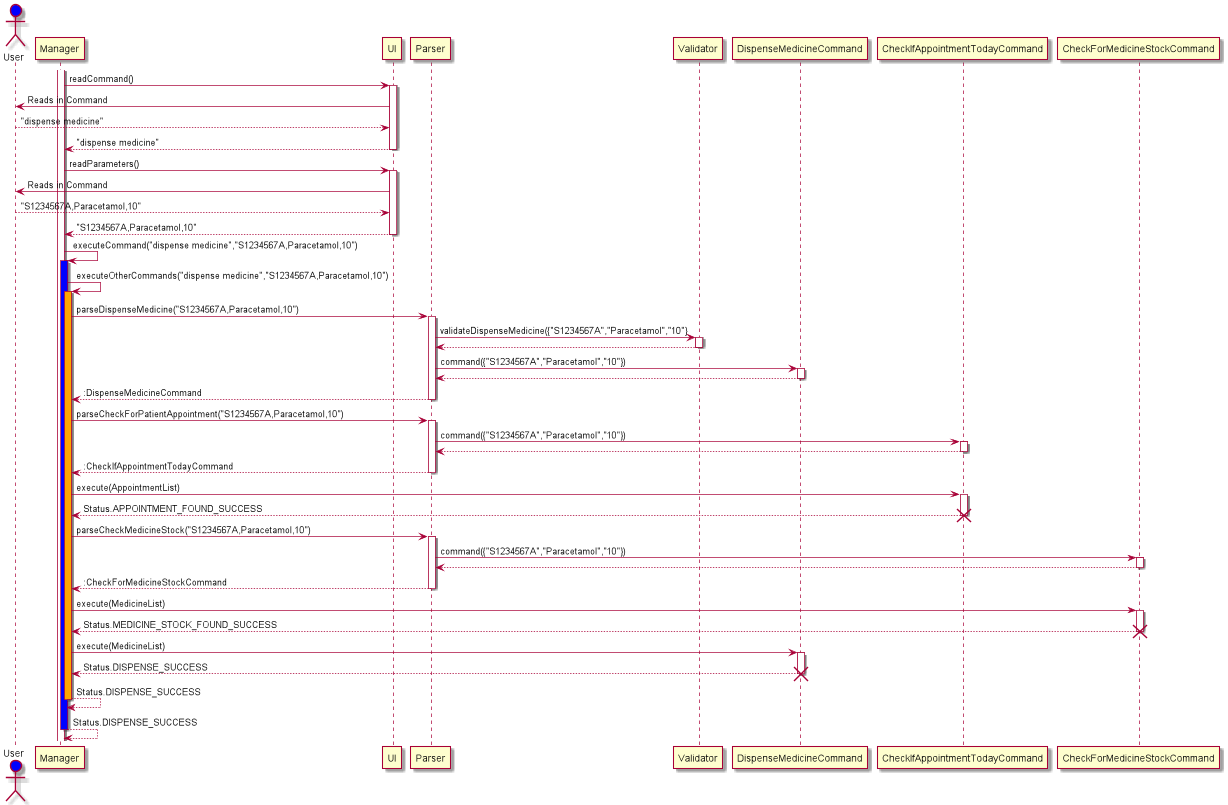

The diagram above was rendered by PlantUML. Its source (embedded in the PNG):
@startuml
actor User as User #blue
activate Manager
Manager -> UI : readCommand()
activate UI
UI -> User : Reads in Command
User --> UI : "dispense medicine"
UI --> Manager : "dispense medicine"
deactivate UI

Manager -> UI : readParameters()
activate UI
UI -> User : Reads in Command
User --> UI : "S1234567A,Paracetamol,10"
UI --> Manager : "S1234567A,Paracetamol,10"
deactivate UI

Manager -> Manager : executeCommand("dispense medicine","S1234567A,Paracetamol,10")
activate Manager #blue
Manager -> Manager : executeOtherCommands("dispense medicine","S1234567A,Paracetamol,10")
activate Manager #orange
Manager -> Parser: parseDispenseMedicine("S1234567A,Paracetamol,10")
activate Parser
Parser -> Validator: validateDispenseMedicine({"S1234567A","Paracetamol","10"}
activate Validator
Validator --> Parser
deactivate Validator
Parser -> DispenseMedicineCommand : command({"S1234567A","Paracetamol","10"})
activate DispenseMedicineCommand
DispenseMedicineCommand --> Parser
deactivate DispenseMedicineCommand
Parser --> Manager : :DispenseMedicineCommand
deactivate Parser
Manager -> Parser : parseCheckForPatientAppointment("S1234567A,Paracetamol,10")
activate Parser
Parser -> CheckIfAppointmentTodayCommand: command({"S1234567A","Paracetamol","10"})
activate CheckIfAppointmentTodayCommand
CheckIfAppointmentTodayCommand --> Parser
deactivate CheckIfAppointmentTodayCommand
Parser --> Manager : :CheckIfAppointmentTodayCommand
deactivate Parser
Manager -> CheckIfAppointmentTodayCommand : execute(AppointmentList)
activate CheckIfAppointmentTodayCommand
CheckIfAppointmentTodayCommand --> Manager: Status.APPOINTMENT_FOUND_SUCCESS
deactivate CheckIfAppointmentTodayCommand
destroy CheckIfAppointmentTodayCommand
Manager -> Parser: parseCheckMedicineStock("S1234567A,Paracetamol,10")
activate Parser
Parser -> CheckForMedicineStockCommand : command({"S1234567A","Paracetamol","10"})
activate CheckForMedicineStockCommand
CheckForMedicineStockCommand --> Parser
deactivate CheckForMedicineStockCommand
Parser --> Manager: :CheckForMedicineStockCommand
deactivate Parser
Manager -> CheckForMedicineStockCommand: execute(MedicineList)
activate CheckForMedicineStockCommand
CheckForMedicineStockCommand --> Manager : Status.MEDICINE_STOCK_FOUND_SUCCESS
deactivate CheckForMedicineStockCommand
destroy CheckForMedicineStockCommand
Manager -> DispenseMedicineCommand: execute(MedicineList)
activate DispenseMedicineCommand
DispenseMedicineCommand --> Manager : Status.DISPENSE_SUCCESS
deactivate DispenseMedicineCommand
destroy DispenseMedicineCommand
Manager --> Manager: Status.DISPENSE_SUCCESS
deactivate Manager
Manager --> Manager: Status.DISPENSE_SUCCESS
deactivate Manager




@enduml